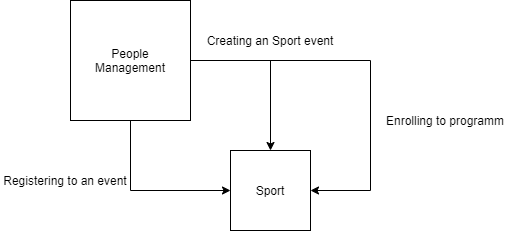

The diagram above was exported from draw.io. Its source (the exported page's mxGraphModel, read from the mxfile embedded in the PNG):
<mxGraphModel dx="868" dy="393" grid="1" gridSize="10" guides="1" tooltips="1" connect="1" arrows="1" fold="1" page="1" pageScale="1" pageWidth="850" pageHeight="1100" math="0" shadow="0">
  <root>
    <mxCell id="0" />
    <mxCell id="1" parent="0" />
    <mxCell id="f52L_MS0TrL1j_ceJwUR-1" value="Sport" style="whiteSpace=wrap;html=1;aspect=fixed;" parent="1" vertex="1">
      <mxGeometry x="380" y="190" width="80" height="80" as="geometry" />
    </mxCell>
    <mxCell id="joOI2w-CdPAuCqopnvSz-4" style="edgeStyle=orthogonalEdgeStyle;rounded=0;orthogonalLoop=1;jettySize=auto;html=1;exitX=0.5;exitY=1;exitDx=0;exitDy=0;entryX=0;entryY=0.5;entryDx=0;entryDy=0;" parent="1" source="joOI2w-CdPAuCqopnvSz-1" target="f52L_MS0TrL1j_ceJwUR-1" edge="1">
      <mxGeometry relative="1" as="geometry" />
    </mxCell>
    <mxCell id="joOI2w-CdPAuCqopnvSz-5" style="edgeStyle=orthogonalEdgeStyle;rounded=0;orthogonalLoop=1;jettySize=auto;html=1;exitX=1;exitY=0.5;exitDx=0;exitDy=0;entryX=0.5;entryY=0;entryDx=0;entryDy=0;" parent="1" source="joOI2w-CdPAuCqopnvSz-1" target="f52L_MS0TrL1j_ceJwUR-1" edge="1">
      <mxGeometry relative="1" as="geometry" />
    </mxCell>
    <mxCell id="joOI2w-CdPAuCqopnvSz-7" style="edgeStyle=orthogonalEdgeStyle;rounded=0;orthogonalLoop=1;jettySize=auto;html=1;entryX=1;entryY=0.5;entryDx=0;entryDy=0;" parent="1" source="joOI2w-CdPAuCqopnvSz-1" target="f52L_MS0TrL1j_ceJwUR-1" edge="1">
      <mxGeometry relative="1" as="geometry">
        <Array as="points">
          <mxPoint x="520" y="100" />
          <mxPoint x="520" y="230" />
        </Array>
      </mxGeometry>
    </mxCell>
    <mxCell id="joOI2w-CdPAuCqopnvSz-1" value="People&lt;br&gt;Management" style="whiteSpace=wrap;html=1;aspect=fixed;" parent="1" vertex="1">
      <mxGeometry x="220" y="40" width="120" height="120" as="geometry" />
    </mxCell>
    <mxCell id="joOI2w-CdPAuCqopnvSz-3" value="Creating an Sport event" style="text;html=1;strokeColor=none;fillColor=none;align=center;verticalAlign=middle;whiteSpace=wrap;rounded=0;" parent="1" vertex="1">
      <mxGeometry x="355" y="70" width="130" height="20" as="geometry" />
    </mxCell>
    <mxCell id="joOI2w-CdPAuCqopnvSz-6" value="Registering to an event" style="text;html=1;strokeColor=none;fillColor=none;align=center;verticalAlign=middle;whiteSpace=wrap;rounded=0;" parent="1" vertex="1">
      <mxGeometry x="150" y="210" width="130" height="20" as="geometry" />
    </mxCell>
    <mxCell id="joOI2w-CdPAuCqopnvSz-8" value="Enrolling to programm" style="text;html=1;strokeColor=none;fillColor=none;align=center;verticalAlign=middle;whiteSpace=wrap;rounded=0;" parent="1" vertex="1">
      <mxGeometry x="530" y="150" width="130" height="20" as="geometry" />
    </mxCell>
  </root>
</mxGraphModel>